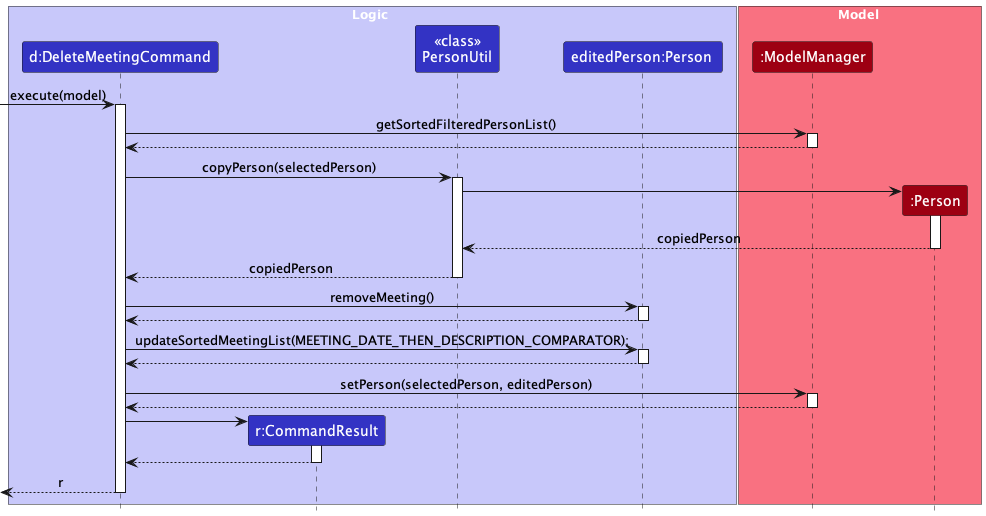

The diagram above was rendered by PlantUML. Its source (embedded in the PNG):
@startuml
!include style.puml
skinparam ArrowFontStyle plain

box Logic LOGIC_COLOR_T1
participant "d:DeleteMeetingCommand" as DeleteMeetingCommand LOGIC_COLOR
participant "r:CommandResult" as CommandResult LOGIC_COLOR
participant "<<class>>\nPersonUtil" as PersonUtil LOGIC_COLOR
participant "editedPerson:Person " as editedPerson LOGIC_COLOR
end box

box Model MODEL_COLOR_T1
participant ":ModelManager" as Model MODEL_COLOR
participant ":Person" as Person MODEL_COLOR
end box

[-> DeleteMeetingCommand : execute(model)
activate DeleteMeetingCommand

DeleteMeetingCommand -> Model : getSortedFilteredPersonList()
activate Model
return

DeleteMeetingCommand -> PersonUtil : copyPerson(selectedPerson)
activate PersonUtil

create Person
PersonUtil -> Person++
return copiedPerson

return copiedPerson

DeleteMeetingCommand -> editedPerson : removeMeeting()
activate editedPerson
return

DeleteMeetingCommand -> editedPerson : updateSortedMeetingList(MEETING_DATE_THEN_DESCRIPTION_COMPARATOR);
activate editedPerson
return

DeleteMeetingCommand -> Model : setPerson(selectedPerson, editedPerson)
activate Model
return

create CommandResult
DeleteMeetingCommand -> CommandResult++
return

return r

@enduml